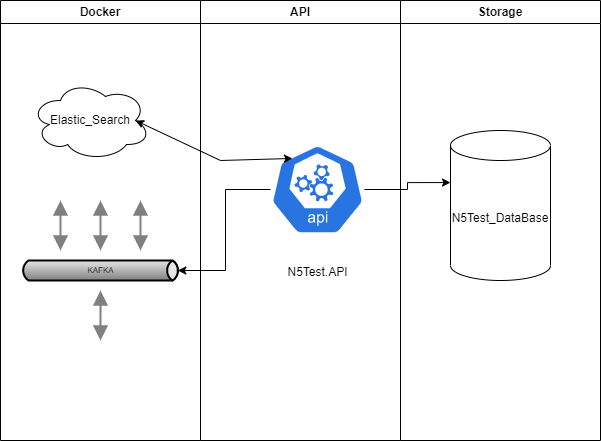

The diagram above was exported from draw.io. Its source (the exported page's mxGraphModel, read from the mxfile embedded in the PNG):
<mxGraphModel dx="1216" dy="1082" grid="1" gridSize="10" guides="1" tooltips="1" connect="1" arrows="1" fold="1" page="1" pageScale="1" pageWidth="850" pageHeight="1100" math="0" shadow="0">
  <root>
    <mxCell id="0" />
    <mxCell id="1" parent="0" />
    <mxCell id="15hcP7vLVJH-7-nNAc-O-1" value="Docker" style="swimlane;whiteSpace=wrap;html=1;" vertex="1" parent="1">
      <mxGeometry x="80" y="240" width="200" height="440" as="geometry" />
    </mxCell>
    <mxCell id="15hcP7vLVJH-7-nNAc-O-5" value="Elastic_Search" style="ellipse;shape=cloud;whiteSpace=wrap;html=1;" vertex="1" parent="15hcP7vLVJH-7-nNAc-O-1">
      <mxGeometry x="30" y="80" width="120" height="80" as="geometry" />
    </mxCell>
    <mxCell id="15hcP7vLVJH-7-nNAc-O-15" value="KAFKA" style="strokeWidth=2;strokeColor=#000000;dashed=0;align=center;html=1;fontSize=8;shape=mxgraph.eip.messageChannel;" vertex="1" parent="15hcP7vLVJH-7-nNAc-O-1">
      <mxGeometry x="20" y="250" width="160" height="40" as="geometry" />
    </mxCell>
    <mxCell id="15hcP7vLVJH-7-nNAc-O-16" value="" style="edgeStyle=elbowEdgeStyle;strokeWidth=2;rounded=0;endArrow=block;startArrow=block;startSize=10;endSize=10;dashed=0;html=1;strokeColor=#808080;" edge="1" target="15hcP7vLVJH-7-nNAc-O-15" parent="15hcP7vLVJH-7-nNAc-O-1">
      <mxGeometry relative="1" as="geometry">
        <mxPoint x="100" y="340" as="sourcePoint" />
      </mxGeometry>
    </mxCell>
    <mxCell id="15hcP7vLVJH-7-nNAc-O-17" value="" style="edgeStyle=elbowEdgeStyle;strokeWidth=2;rounded=0;endArrow=block;startArrow=block;startSize=10;endSize=10;dashed=0;html=1;strokeColor=#808080;" edge="1" target="15hcP7vLVJH-7-nNAc-O-15" parent="15hcP7vLVJH-7-nNAc-O-1">
      <mxGeometry relative="1" as="geometry">
        <mxPoint x="60" y="200" as="sourcePoint" />
      </mxGeometry>
    </mxCell>
    <mxCell id="15hcP7vLVJH-7-nNAc-O-18" value="" style="edgeStyle=elbowEdgeStyle;strokeWidth=2;rounded=0;endArrow=block;startArrow=block;startSize=10;endSize=10;dashed=0;html=1;strokeColor=#808080;" edge="1" target="15hcP7vLVJH-7-nNAc-O-15" parent="15hcP7vLVJH-7-nNAc-O-1">
      <mxGeometry relative="1" as="geometry">
        <mxPoint x="100" y="200" as="sourcePoint" />
      </mxGeometry>
    </mxCell>
    <mxCell id="15hcP7vLVJH-7-nNAc-O-19" value="" style="edgeStyle=elbowEdgeStyle;strokeWidth=2;rounded=0;endArrow=block;startArrow=block;startSize=10;endSize=10;dashed=0;html=1;strokeColor=#808080;" edge="1" target="15hcP7vLVJH-7-nNAc-O-15" parent="15hcP7vLVJH-7-nNAc-O-1">
      <mxGeometry relative="1" as="geometry">
        <mxPoint x="140" y="200" as="sourcePoint" />
      </mxGeometry>
    </mxCell>
    <mxCell id="15hcP7vLVJH-7-nNAc-O-2" value="API" style="swimlane;whiteSpace=wrap;html=1;" vertex="1" parent="1">
      <mxGeometry x="280" y="240" width="200" height="440" as="geometry" />
    </mxCell>
    <mxCell id="15hcP7vLVJH-7-nNAc-O-21" value="N5Test.API" style="sketch=0;html=1;dashed=0;whitespace=wrap;fillColor=#2875E2;strokeColor=#ffffff;points=[[0.005,0.63,0],[0.1,0.2,0],[0.9,0.2,0],[0.5,0,0],[0.995,0.63,0],[0.72,0.99,0],[0.5,1,0],[0.28,0.99,0]];verticalLabelPosition=bottom;align=center;verticalAlign=top;shape=mxgraph.kubernetes.icon;prIcon=api" vertex="1" parent="15hcP7vLVJH-7-nNAc-O-2">
      <mxGeometry x="70" y="120" width="94" height="138" as="geometry" />
    </mxCell>
    <mxCell id="15hcP7vLVJH-7-nNAc-O-3" value="Storage" style="swimlane;whiteSpace=wrap;html=1;" vertex="1" parent="1">
      <mxGeometry x="480" y="240" width="200" height="440" as="geometry" />
    </mxCell>
    <mxCell id="15hcP7vLVJH-7-nNAc-O-4" value="N5Test_DataBase" style="shape=cylinder3;whiteSpace=wrap;html=1;boundedLbl=1;backgroundOutline=1;size=15;" vertex="1" parent="15hcP7vLVJH-7-nNAc-O-3">
      <mxGeometry x="50" y="130" width="100" height="150" as="geometry" />
    </mxCell>
    <mxCell id="15hcP7vLVJH-7-nNAc-O-22" style="edgeStyle=orthogonalEdgeStyle;rounded=0;orthogonalLoop=1;jettySize=auto;html=1;entryX=1;entryY=0.5;entryDx=-2.7;entryDy=0;entryPerimeter=0;" edge="1" parent="1" source="15hcP7vLVJH-7-nNAc-O-21" target="15hcP7vLVJH-7-nNAc-O-15">
      <mxGeometry relative="1" as="geometry" />
    </mxCell>
    <mxCell id="15hcP7vLVJH-7-nNAc-O-24" style="edgeStyle=orthogonalEdgeStyle;rounded=0;orthogonalLoop=1;jettySize=auto;html=1;entryX=0;entryY=0.347;entryDx=0;entryDy=0;entryPerimeter=0;" edge="1" parent="1" source="15hcP7vLVJH-7-nNAc-O-21" target="15hcP7vLVJH-7-nNAc-O-4">
      <mxGeometry relative="1" as="geometry">
        <mxPoint x="450" y="421" as="targetPoint" />
      </mxGeometry>
    </mxCell>
    <mxCell id="15hcP7vLVJH-7-nNAc-O-26" value="" style="endArrow=classic;startArrow=classic;html=1;rounded=0;entryX=0.234;entryY=0.275;entryDx=0;entryDy=0;entryPerimeter=0;exitX=0.875;exitY=0.5;exitDx=0;exitDy=0;exitPerimeter=0;" edge="1" parent="1" source="15hcP7vLVJH-7-nNAc-O-5" target="15hcP7vLVJH-7-nNAc-O-21">
      <mxGeometry width="50" height="50" relative="1" as="geometry">
        <mxPoint x="260" y="390" as="sourcePoint" />
        <mxPoint x="310" y="340" as="targetPoint" />
        <Array as="points">
          <mxPoint x="300" y="400" />
        </Array>
      </mxGeometry>
    </mxCell>
  </root>
</mxGraphModel>